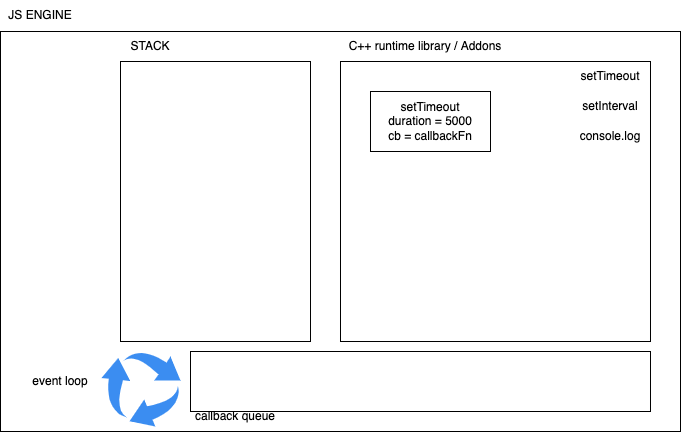

The diagram above was exported from draw.io. Its source (the exported page's mxGraphModel, read from the mxfile embedded in the PNG):
<mxGraphModel dx="826" dy="526" grid="1" gridSize="10" guides="1" tooltips="1" connect="1" arrows="1" fold="1" page="1" pageScale="1" pageWidth="827" pageHeight="1169" math="0" shadow="0">
  <root>
    <mxCell id="0" />
    <mxCell id="1" parent="0" />
    <mxCell id="2" value="" style="rounded=0;whiteSpace=wrap;html=1;" vertex="1" parent="1">
      <mxGeometry x="120" y="80" width="680" height="400" as="geometry" />
    </mxCell>
    <mxCell id="3" value="JS ENGINE" style="text;html=1;strokeColor=none;fillColor=none;align=center;verticalAlign=middle;whiteSpace=wrap;rounded=0;" vertex="1" parent="1">
      <mxGeometry x="120" y="49" width="80" height="30" as="geometry" />
    </mxCell>
    <mxCell id="4" value="" style="rounded=0;whiteSpace=wrap;html=1;" vertex="1" parent="1">
      <mxGeometry x="240" y="110" width="190" height="280" as="geometry" />
    </mxCell>
    <mxCell id="5" value="STACK" style="text;html=1;strokeColor=none;fillColor=none;align=center;verticalAlign=middle;whiteSpace=wrap;rounded=0;" vertex="1" parent="1">
      <mxGeometry x="240" y="80" width="60" height="30" as="geometry" />
    </mxCell>
    <mxCell id="6" value="" style="rounded=0;whiteSpace=wrap;html=1;" vertex="1" parent="1">
      <mxGeometry x="460" y="110" width="310" height="280" as="geometry" />
    </mxCell>
    <mxCell id="7" value="C++ runtime library / Addons" style="text;html=1;strokeColor=none;fillColor=none;align=center;verticalAlign=middle;whiteSpace=wrap;rounded=0;" vertex="1" parent="1">
      <mxGeometry x="460" y="80" width="170" height="30" as="geometry" />
    </mxCell>
    <mxCell id="8" value="setTimeout" style="text;html=1;strokeColor=none;fillColor=none;align=center;verticalAlign=middle;whiteSpace=wrap;rounded=0;" vertex="1" parent="1">
      <mxGeometry x="700" y="110" width="60" height="30" as="geometry" />
    </mxCell>
    <mxCell id="9" value="setInterval" style="text;html=1;strokeColor=none;fillColor=none;align=center;verticalAlign=middle;whiteSpace=wrap;rounded=0;" vertex="1" parent="1">
      <mxGeometry x="700" y="140" width="60" height="30" as="geometry" />
    </mxCell>
    <mxCell id="10" value="console.log" style="text;html=1;strokeColor=none;fillColor=none;align=center;verticalAlign=middle;whiteSpace=wrap;rounded=0;" vertex="1" parent="1">
      <mxGeometry x="700" y="170" width="60" height="30" as="geometry" />
    </mxCell>
    <mxCell id="11" value="" style="rounded=0;whiteSpace=wrap;html=1;" vertex="1" parent="1">
      <mxGeometry x="310" y="400" width="460" height="60" as="geometry" />
    </mxCell>
    <mxCell id="12" value="callback queue" style="text;html=1;strokeColor=none;fillColor=none;align=center;verticalAlign=middle;whiteSpace=wrap;rounded=0;" vertex="1" parent="1">
      <mxGeometry x="310" y="450" width="90" height="29" as="geometry" />
    </mxCell>
    <mxCell id="13" value="" style="sketch=0;html=1;aspect=fixed;strokeColor=none;shadow=0;align=center;verticalAlign=top;fillColor=#3B8DF1;shape=mxgraph.gcp2.arrow_cycle" vertex="1" parent="1">
      <mxGeometry x="221.05" y="400" width="78.95" height="75" as="geometry" />
    </mxCell>
    <mxCell id="14" value="event loop" style="text;html=1;strokeColor=none;fillColor=none;align=center;verticalAlign=middle;whiteSpace=wrap;rounded=0;" vertex="1" parent="1">
      <mxGeometry x="150" y="415" width="60" height="30" as="geometry" />
    </mxCell>
    <mxCell id="18" value="setTimeout&lt;br&gt;duration = 5000&lt;br&gt;cb = callbackFn" style="rounded=0;whiteSpace=wrap;html=1;" vertex="1" parent="1">
      <mxGeometry x="490" y="140" width="120" height="60" as="geometry" />
    </mxCell>
  </root>
</mxGraphModel>